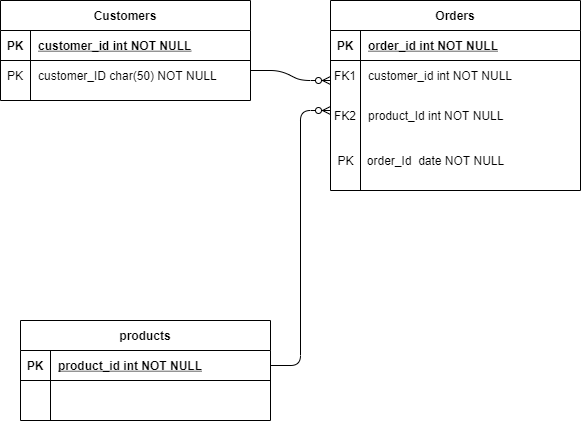

The diagram above was exported from draw.io. Its source (the exported page's mxGraphModel, read from the mxfile embedded in the PNG):
<mxGraphModel dx="1422" dy="796" grid="1" gridSize="10" guides="1" tooltips="1" connect="1" arrows="1" fold="1" page="1" pageScale="1" pageWidth="850" pageHeight="1100" math="0" shadow="0" extFonts="Permanent Marker^https://fonts.googleapis.com/css?family=Permanent+Marker">
  <root>
    <mxCell id="0" />
    <mxCell id="1" parent="0" />
    <mxCell id="C-vyLk0tnHw3VtMMgP7b-2" value="Orders" style="shape=table;startSize=30;container=1;collapsible=1;childLayout=tableLayout;fixedRows=1;rowLines=0;fontStyle=1;align=center;resizeLast=1;" parent="1" vertex="1">
      <mxGeometry x="450" y="120" width="250" height="190" as="geometry" />
    </mxCell>
    <mxCell id="C-vyLk0tnHw3VtMMgP7b-3" value="" style="shape=partialRectangle;collapsible=0;dropTarget=0;pointerEvents=0;fillColor=none;points=[[0,0.5],[1,0.5]];portConstraint=eastwest;top=0;left=0;right=0;bottom=1;" parent="C-vyLk0tnHw3VtMMgP7b-2" vertex="1">
      <mxGeometry y="30" width="250" height="30" as="geometry" />
    </mxCell>
    <mxCell id="C-vyLk0tnHw3VtMMgP7b-4" value="PK" style="shape=partialRectangle;overflow=hidden;connectable=0;fillColor=none;top=0;left=0;bottom=0;right=0;fontStyle=1;" parent="C-vyLk0tnHw3VtMMgP7b-3" vertex="1">
      <mxGeometry width="30" height="30" as="geometry" />
    </mxCell>
    <mxCell id="C-vyLk0tnHw3VtMMgP7b-5" value="order_id int NOT NULL " style="shape=partialRectangle;overflow=hidden;connectable=0;fillColor=none;top=0;left=0;bottom=0;right=0;align=left;spacingLeft=6;fontStyle=5;" parent="C-vyLk0tnHw3VtMMgP7b-3" vertex="1">
      <mxGeometry x="30" width="220" height="30" as="geometry" />
    </mxCell>
    <mxCell id="C-vyLk0tnHw3VtMMgP7b-6" value="" style="shape=partialRectangle;collapsible=0;dropTarget=0;pointerEvents=0;fillColor=none;points=[[0,0.5],[1,0.5]];portConstraint=eastwest;top=0;left=0;right=0;bottom=0;" parent="C-vyLk0tnHw3VtMMgP7b-2" vertex="1">
      <mxGeometry y="60" width="250" height="30" as="geometry" />
    </mxCell>
    <mxCell id="C-vyLk0tnHw3VtMMgP7b-7" value="FK1" style="shape=partialRectangle;overflow=hidden;connectable=0;fillColor=none;top=0;left=0;bottom=0;right=0;" parent="C-vyLk0tnHw3VtMMgP7b-6" vertex="1">
      <mxGeometry width="30" height="30" as="geometry" />
    </mxCell>
    <mxCell id="C-vyLk0tnHw3VtMMgP7b-8" value="customer_id int NOT NULL" style="shape=partialRectangle;overflow=hidden;connectable=0;fillColor=none;top=0;left=0;bottom=0;right=0;align=left;spacingLeft=6;" parent="C-vyLk0tnHw3VtMMgP7b-6" vertex="1">
      <mxGeometry x="30" width="220" height="30" as="geometry" />
    </mxCell>
    <mxCell id="C-vyLk0tnHw3VtMMgP7b-9" value="" style="shape=partialRectangle;collapsible=0;dropTarget=0;pointerEvents=0;fillColor=none;points=[[0,0.5],[1,0.5]];portConstraint=eastwest;top=0;left=0;right=0;bottom=0;" parent="C-vyLk0tnHw3VtMMgP7b-2" vertex="1">
      <mxGeometry y="90" width="250" height="50" as="geometry" />
    </mxCell>
    <mxCell id="C-vyLk0tnHw3VtMMgP7b-10" value="FK2" style="shape=partialRectangle;overflow=hidden;connectable=0;fillColor=none;top=0;left=0;bottom=0;right=0;" parent="C-vyLk0tnHw3VtMMgP7b-9" vertex="1">
      <mxGeometry width="30" height="50" as="geometry" />
    </mxCell>
    <mxCell id="C-vyLk0tnHw3VtMMgP7b-11" value="product_Id int NOT NULL" style="shape=partialRectangle;overflow=hidden;connectable=0;fillColor=none;top=0;left=0;bottom=0;right=0;align=left;spacingLeft=6;" parent="C-vyLk0tnHw3VtMMgP7b-9" vertex="1">
      <mxGeometry x="30" width="220" height="50" as="geometry" />
    </mxCell>
    <mxCell id="C-vyLk0tnHw3VtMMgP7b-13" value="products" style="shape=table;startSize=30;container=1;collapsible=1;childLayout=tableLayout;fixedRows=1;rowLines=0;fontStyle=1;align=center;resizeLast=1;" parent="1" vertex="1">
      <mxGeometry x="140" y="440" width="250" height="100" as="geometry" />
    </mxCell>
    <mxCell id="C-vyLk0tnHw3VtMMgP7b-14" value="" style="shape=partialRectangle;collapsible=0;dropTarget=0;pointerEvents=0;fillColor=none;points=[[0,0.5],[1,0.5]];portConstraint=eastwest;top=0;left=0;right=0;bottom=1;" parent="C-vyLk0tnHw3VtMMgP7b-13" vertex="1">
      <mxGeometry y="30" width="250" height="30" as="geometry" />
    </mxCell>
    <mxCell id="C-vyLk0tnHw3VtMMgP7b-15" value="PK" style="shape=partialRectangle;overflow=hidden;connectable=0;fillColor=none;top=0;left=0;bottom=0;right=0;fontStyle=1;" parent="C-vyLk0tnHw3VtMMgP7b-14" vertex="1">
      <mxGeometry width="30" height="30" as="geometry" />
    </mxCell>
    <mxCell id="C-vyLk0tnHw3VtMMgP7b-16" value="product_id int NOT NULL" style="shape=partialRectangle;overflow=hidden;connectable=0;fillColor=none;top=0;left=0;bottom=0;right=0;align=left;spacingLeft=6;fontStyle=5;" parent="C-vyLk0tnHw3VtMMgP7b-14" vertex="1">
      <mxGeometry x="30" width="220" height="30" as="geometry" />
    </mxCell>
    <mxCell id="C-vyLk0tnHw3VtMMgP7b-20" value="" style="shape=partialRectangle;collapsible=0;dropTarget=0;pointerEvents=0;fillColor=none;points=[[0,0.5],[1,0.5]];portConstraint=eastwest;top=0;left=0;right=0;bottom=0;" parent="C-vyLk0tnHw3VtMMgP7b-13" vertex="1">
      <mxGeometry y="60" width="250" height="30" as="geometry" />
    </mxCell>
    <mxCell id="C-vyLk0tnHw3VtMMgP7b-21" value="" style="shape=partialRectangle;overflow=hidden;connectable=0;fillColor=none;top=0;left=0;bottom=0;right=0;" parent="C-vyLk0tnHw3VtMMgP7b-20" vertex="1">
      <mxGeometry width="30" height="30" as="geometry" />
    </mxCell>
    <mxCell id="C-vyLk0tnHw3VtMMgP7b-22" value="" style="shape=partialRectangle;overflow=hidden;connectable=0;fillColor=none;top=0;left=0;bottom=0;right=0;align=left;spacingLeft=6;" parent="C-vyLk0tnHw3VtMMgP7b-20" vertex="1">
      <mxGeometry x="30" width="220" height="30" as="geometry" />
    </mxCell>
    <mxCell id="C-vyLk0tnHw3VtMMgP7b-23" value="Customers" style="shape=table;startSize=30;container=1;collapsible=1;childLayout=tableLayout;fixedRows=1;rowLines=0;fontStyle=1;align=center;resizeLast=1;" parent="1" vertex="1">
      <mxGeometry x="120" y="120" width="250" height="100" as="geometry" />
    </mxCell>
    <mxCell id="C-vyLk0tnHw3VtMMgP7b-24" value="" style="shape=partialRectangle;collapsible=0;dropTarget=0;pointerEvents=0;fillColor=none;points=[[0,0.5],[1,0.5]];portConstraint=eastwest;top=0;left=0;right=0;bottom=1;" parent="C-vyLk0tnHw3VtMMgP7b-23" vertex="1">
      <mxGeometry y="30" width="250" height="30" as="geometry" />
    </mxCell>
    <mxCell id="C-vyLk0tnHw3VtMMgP7b-25" value="PK" style="shape=partialRectangle;overflow=hidden;connectable=0;fillColor=none;top=0;left=0;bottom=0;right=0;fontStyle=1;" parent="C-vyLk0tnHw3VtMMgP7b-24" vertex="1">
      <mxGeometry width="30" height="30" as="geometry" />
    </mxCell>
    <mxCell id="C-vyLk0tnHw3VtMMgP7b-26" value="customer_id int NOT NULL " style="shape=partialRectangle;overflow=hidden;connectable=0;fillColor=none;top=0;left=0;bottom=0;right=0;align=left;spacingLeft=6;fontStyle=5;" parent="C-vyLk0tnHw3VtMMgP7b-24" vertex="1">
      <mxGeometry x="30" width="220" height="30" as="geometry" />
    </mxCell>
    <mxCell id="C-vyLk0tnHw3VtMMgP7b-27" value="" style="shape=partialRectangle;collapsible=0;dropTarget=0;pointerEvents=0;fillColor=none;points=[[0,0.5],[1,0.5]];portConstraint=eastwest;top=0;left=0;right=0;bottom=0;" parent="C-vyLk0tnHw3VtMMgP7b-23" vertex="1">
      <mxGeometry y="60" width="250" height="30" as="geometry" />
    </mxCell>
    <mxCell id="C-vyLk0tnHw3VtMMgP7b-28" value="PK" style="shape=partialRectangle;overflow=hidden;connectable=0;fillColor=none;top=0;left=0;bottom=0;right=0;" parent="C-vyLk0tnHw3VtMMgP7b-27" vertex="1">
      <mxGeometry width="30" height="30" as="geometry" />
    </mxCell>
    <mxCell id="C-vyLk0tnHw3VtMMgP7b-29" value="customer_ID char(50) NOT NULL" style="shape=partialRectangle;overflow=hidden;connectable=0;fillColor=none;top=0;left=0;bottom=0;right=0;align=left;spacingLeft=6;" parent="C-vyLk0tnHw3VtMMgP7b-27" vertex="1">
      <mxGeometry x="30" width="220" height="30" as="geometry" />
    </mxCell>
    <mxCell id="fOuj-LZQRgIkkKajG7EJ-44" value="order_Id&amp;nbsp; date NOT NULL" style="text;html=1;align=center;verticalAlign=middle;resizable=0;points=[];autosize=1;strokeColor=none;" vertex="1" parent="1">
      <mxGeometry x="480" y="270" width="150" height="20" as="geometry" />
    </mxCell>
    <mxCell id="fOuj-LZQRgIkkKajG7EJ-45" value="PK" style="text;html=1;align=center;verticalAlign=middle;resizable=0;points=[];autosize=1;strokeColor=none;" vertex="1" parent="1">
      <mxGeometry x="450" y="270" width="30" height="20" as="geometry" />
    </mxCell>
    <mxCell id="fOuj-LZQRgIkkKajG7EJ-46" value="" style="edgeStyle=entityRelationEdgeStyle;fontSize=12;html=1;endArrow=ERzeroToMany;endFill=1;exitX=1;exitY=0.5;exitDx=0;exitDy=0;" edge="1" parent="1" source="C-vyLk0tnHw3VtMMgP7b-14">
      <mxGeometry width="100" height="100" relative="1" as="geometry">
        <mxPoint x="390" y="505" as="sourcePoint" />
        <mxPoint x="450" y="230" as="targetPoint" />
      </mxGeometry>
    </mxCell>
    <mxCell id="fOuj-LZQRgIkkKajG7EJ-48" value="" style="edgeStyle=entityRelationEdgeStyle;fontSize=12;html=1;endArrow=ERzeroToMany;endFill=1;" edge="1" parent="1">
      <mxGeometry width="100" height="100" relative="1" as="geometry">
        <mxPoint x="370" y="190" as="sourcePoint" />
        <mxPoint x="450" y="200" as="targetPoint" />
      </mxGeometry>
    </mxCell>
  </root>
</mxGraphModel>